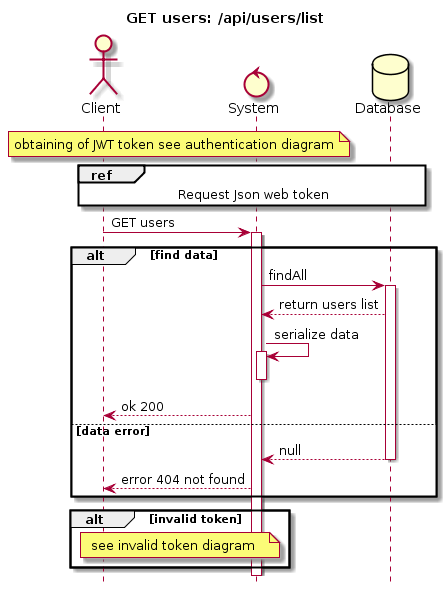

The diagram above was rendered by PlantUML. Its source (embedded in the PNG):
@startuml
hide footbox
title GET users: /api/users/list
Actor Client
Control System
Database Database

note over Client, System
 obtaining of JWT token see authentication diagram
end note

ref over Client, System, Database
    Request Json web token
end ref


Client -> System : GET users
activate System

alt find data
System -> Database: findAll
activate Database
Database --> System : return users list
System -> System: serialize data
activate System
deactivate System
System --> Client: ok 200
    else data error
    Database --> System : null
    deactivate Database
    System --> Client : error 404 not found
end
alt invalid token
note over Client, System
    see invalid token diagram
end note
end
@enduml